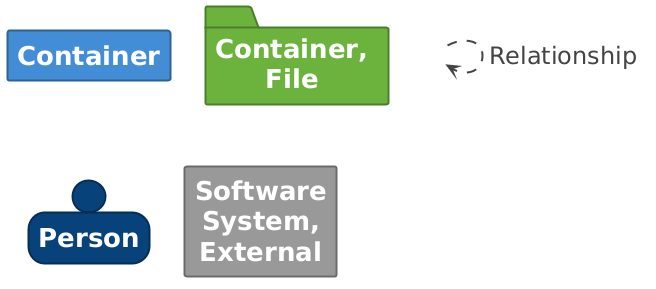

The diagram above was rendered by PlantUML. Its source (embedded in the PNG):
@startuml

set separator none
hide stereotype

<style>
  root {
    BackgroundColor: #ffffff;
    FontColor: #444444;
  }
  // Element,Container
  .Element-RWxlbWVudCxDb250YWluZXI= {
    BackgroundColor: #438dd5;
    LineColor: #2e6295;
    LineStyle: 0;
    LineThickness: 2;
    FontColor: #ffffff;
    FontSize: 24;
    HorizontalAlignment: center;
    Shadowing: 0;
    MaximumWidth: 200;
  }
  // Element,Container,File
  .Element-RWxlbWVudCxDb250YWluZXIsRmlsZQ== {
    BackgroundColor: #6db33f;
    LineColor: #4c7d2c;
    LineStyle: 0;
    LineThickness: 2;
    FontColor: #ffffff;
    FontSize: 24;
    HorizontalAlignment: center;
    Shadowing: 0;
    MaximumWidth: 200;
  }
  // Element,Person
  .Element-RWxlbWVudCxQZXJzb24= {
    BackgroundColor: #08427b;
    LineColor: #052e56;
    LineStyle: 0;
    LineThickness: 2;
    FontColor: #ffffff;
    FontSize: 24;
    HorizontalAlignment: center;
    Shadowing: 0;
    MaximumWidth: 200;
  }
  // Element,Software System,External
  .Element-RWxlbWVudCxTb2Z0d2FyZSBTeXN0ZW0sRXh0ZXJuYWw= {
    BackgroundColor: #999999;
    LineColor: #6b6b6b;
    LineStyle: 0;
    LineThickness: 2;
    FontColor: #ffffff;
    FontSize: 24;
    HorizontalAlignment: center;
    Shadowing: 0;
    MaximumWidth: 200;
  }
  // Relationship
  .Relationship-UmVsYXRpb25zaGlw {
    LineThickness: 2;
    LineStyle: 10-10;
    LineColor: #444444;
    FontColor: #444444;
    FontSize: 24;
  }
  // Cilicon
  .Boundary-Q2lsaWNvbg== {
    BackgroundColor: #ffffff;
    LineColor: #0b4884;
    LineStyle: 0;
    LineThickness: 2;
    FontColor: #ffffff;
    FontSize: 24;
    HorizontalAlignment: center;
    Shadowing: 0;
  }
  // transparent element for relationships in legend
  .Element-Transparent {
    BackgroundColor: transparent;
    LineColor: transparent;
    FontColor: transparent;
  }
</style>

rectangle "==Container" <<Element-RWxlbWVudCxDb250YWluZXI=>>

folder "==Container, File" <<Element-RWxlbWVudCxDb250YWluZXIsRmlsZQ==>>

person "==Person" <<Element-RWxlbWVudCxQZXJzb24=>>

rectangle "==Software System, External" <<Element-RWxlbWVudCxTb2Z0d2FyZSBTeXN0ZW0sRXh0ZXJuYWw=>>

rectangle "." <<.Element-Transparent>> as 1
1 --> 1 <<Relationship-UmVsYXRpb25zaGlw>> : "Relationship"

@enduml